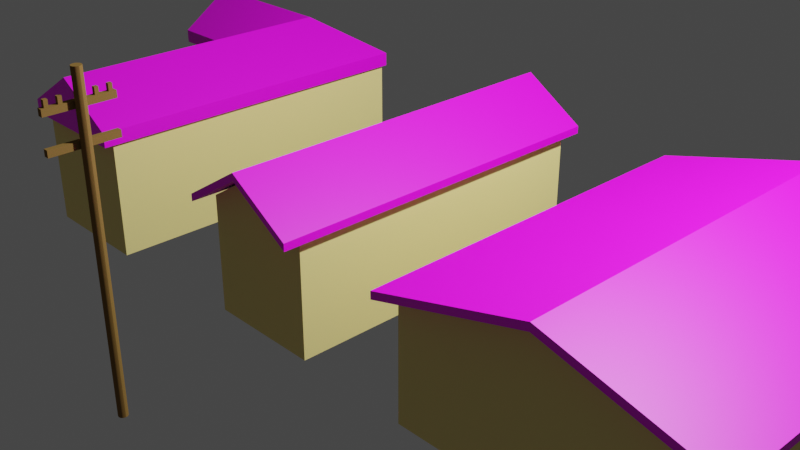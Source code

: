 # Source: houses.blend  (saved by Blender 3.3.6; exported with 4.5.12 LTS)
import bpy
from mathutils import Matrix  # noqa: F401  (used for matrix-valued properties, if any)

bpy.ops.wm.read_factory_settings(use_empty=True)
scene = bpy.context.scene
scene.name = 'Scene'

# ---- collections
col_collection = bpy.data.collections.new('Collection'); scene.collection.children.link(col_collection)

# ---- images (referenced by path relative to the original .blend; pixels are not part of the script)
import os
ASSET_DIR = os.environ.get("B2B_ASSET_DIR", "")  # directory of the original .blend (textures are referenced by path, not embedded)
HERE = os.path.dirname(os.path.abspath(__file__))  # packed textures are extracted next to this script under _unpacked/

def load_image(name, relpath, width, height, colorspace="sRGB"):
    """Load a texture the original file referenced (path relative to the .blend, or extracted next to this script)."""
    p = next((c for c in (os.path.join(HERE, relpath), os.path.join(ASSET_DIR, relpath)) if relpath and os.path.exists(c)), "")
    if p:
        img = bpy.data.images.load(p, check_existing=True)
        img.name = name
    else:  # same state as the original file: an image datablock whose file is absent (Cycles renders it pink)
        img = bpy.data.images.new(name, width, height)
        img.source = "FILE"
        img.filepath = "//" + (relpath or name)
    img.colorspace_settings.name = colorspace
    return img
img_fencing_png = load_image('fencing.png', 'fencing.png', 1024, 1024, 'sRGB')

# ---- materials (node trees are filled in below, after node groups)
mat_material = bpy.data.materials.new('Material')
mat_material.alpha_threshold = 0.0
mat_material.use_transparent_shadow = False
mat_material.roughness = 0.5
mat_material.line_color = (0.0, 0.0, 0.0, 1.0)
mat_material_001 = bpy.data.materials.new('Material.001')
mat_material_001.use_transparent_shadow = False
mat_material_002 = bpy.data.materials.new('Material.002')
mat_material_002.use_transparent_shadow = False
mat_material_004 = bpy.data.materials.new('Material.004')
mat_material_004.use_transparent_shadow = False

# ---- node groups
ng_auto_smooth = bpy.data.node_groups.new('Auto Smooth', 'GeometryNodeTree')
_s = ng_auto_smooth.interface.new_socket(name='Geometry', in_out='OUTPUT', socket_type='NodeSocketGeometry')
_s = ng_auto_smooth.interface.new_socket(name='Geometry', in_out='INPUT', socket_type='NodeSocketGeometry')
_s = ng_auto_smooth.interface.new_socket(name='Angle', in_out='INPUT', socket_type='NodeSocketFloat')
_s.subtype = 'ANGLE'
_s.min_value = 0.0
_s.max_value = 3.142
ng_auto_smooth.is_modifier = True
_N = ng_auto_smooth.nodes; _L = ng_auto_smooth.links
n0 = _N.new('NodeGroupOutput'); n0.name = 'Group Output'; n0.location = (480, -100)
n1 = _N.new('NodeGroupInput'); n1.name = 'Group Input'; n1.location = (-420, -300)
n2 = _N.new('NodeGroupInput'); n2.name = 'Group Input.001'; n2.location = (-60, -100)
n3 = _N.new('GeometryNodeSetShadeSmooth'); n3.name = 'Set Shade Smooth'; n3.location = (120, -100)
n3.domain = 'EDGE'
n4 = _N.new('GeometryNodeSetShadeSmooth'); n4.name = 'Set Shade Smooth.001'; n4.location = (300, -100)
n5 = _N.new('GeometryNodeInputMeshEdgeAngle'); n5.name = 'Edge Angle'; n5.location = (-420, -220)
n6 = _N.new('GeometryNodeInputEdgeSmooth'); n6.name = 'Is Edge Smooth'; n6.location = (-60, -160)
n7 = _N.new('GeometryNodeInputShadeSmooth'); n7.name = 'Is Face Smooth'; n7.location = (-240, -340)
n8 = _N.new('FunctionNodeBooleanMath'); n8.name = 'Boolean Math'; n8.location = (-60, -220)
n9 = _N.new('FunctionNodeCompare'); n9.name = 'Compare'; n9.location = (-240, -180)
n9.operation = 'LESS_EQUAL'
_L.new(n5.outputs[0], n9.inputs[0])
_L.new(n4.outputs[0], n0.inputs[0])
_L.new(n1.outputs[1], n9.inputs[1])
_L.new(n9.outputs[0], n8.inputs[0])
_L.new(n7.outputs[0], n8.inputs[1])
_L.new(n2.outputs[0], n3.inputs[0])
_L.new(n6.outputs[0], n3.inputs[1])
_L.new(n3.outputs[0], n4.inputs[0])
_L.new(n8.outputs[0], n3.inputs[2])
n0.is_active_output = True

# ---- material node trees
mat_material.use_nodes = True; mat_material.node_tree.nodes.clear()
_N = mat_material.node_tree.nodes; _L = mat_material.node_tree.links
n0 = _N.new('ShaderNodeOutputMaterial'); n0.name = 'Material Output'; n0.location = (300, 300)
n1 = _N.new('ShaderNodeBsdfPrincipled'); n1.name = 'Principled BSDF'; n1.location = (10, 300)
n1.distribution = 'GGX'
n1.subsurface_method = 'RANDOM_WALK_SKIN'
n1.inputs[0].default_value = (0.0, 0.0, 0.0, 1.0)
n1.inputs[3].default_value = 1.45
n1.inputs[13].default_value = 0.0
n1.inputs[27].default_value = (0.0, 0.0, 0.0, 1.0)
n1.inputs[28].default_value = 1.0
_L.new(n1.outputs[0], n0.inputs[0])
n0.is_active_output = True
mat_material_001.use_nodes = True; mat_material_001.node_tree.nodes.clear()
_N = mat_material_001.node_tree.nodes; _L = mat_material_001.node_tree.links
n0 = _N.new('ShaderNodeBsdfPrincipled'); n0.name = 'Principled BSDF'; n0.location = (10, 300)
n0.distribution = 'GGX'
n0.subsurface_method = 'RANDOM_WALK_SKIN'
n0.inputs[0].default_value = (0.8829, 0.7613, 0.2848, 1.0)
n0.inputs[3].default_value = 1.45
n0.inputs[13].default_value = 0.0
n0.inputs[27].default_value = (0.0, 0.0, 0.0, 1.0)
n0.inputs[28].default_value = 1.0
n1 = _N.new('ShaderNodeOutputMaterial'); n1.name = 'Material Output'; n1.location = (300, 300)
_L.new(n0.outputs[0], n1.inputs[0])
n1.is_active_output = True
mat_material_002.use_nodes = True; mat_material_002.node_tree.nodes.clear()
_N = mat_material_002.node_tree.nodes; _L = mat_material_002.node_tree.links
n0 = _N.new('ShaderNodeBsdfPrincipled'); n0.name = 'Principled BSDF'; n0.location = (10, 300)
n0.distribution = 'GGX'
n0.subsurface_method = 'RANDOM_WALK_SKIN'
n0.inputs[0].default_value = (0.2286, 0.1354, 0.04052, 1.0)
n0.inputs[3].default_value = 1.45
n0.inputs[13].default_value = 0.0
n0.inputs[27].default_value = (0.0, 0.0, 0.0, 1.0)
n0.inputs[28].default_value = 1.0
n1 = _N.new('ShaderNodeOutputMaterial'); n1.name = 'Material Output'; n1.location = (300, 300)
_L.new(n0.outputs[0], n1.inputs[0])
n1.is_active_output = True
mat_material_004.use_nodes = True; mat_material_004.node_tree.nodes.clear()
_N = mat_material_004.node_tree.nodes; _L = mat_material_004.node_tree.links
n0 = _N.new('ShaderNodeBsdfPrincipled'); n0.name = 'Principled BSDF'; n0.location = (10, 300)
n0.distribution = 'GGX'
n0.subsurface_method = 'RANDOM_WALK_SKIN'
n0.inputs[3].default_value = 1.45
n0.inputs[27].default_value = (0.0, 0.0, 0.0, 1.0)
n0.inputs[28].default_value = 1.0
n1 = _N.new('ShaderNodeOutputMaterial'); n1.name = 'Material Output'; n1.location = (300, 300)
n2 = _N.new('ShaderNodeTexImage'); n2.name = 'Image Texture'; n2.location = (-280, 280)
n2.image = img_fencing_png
_L.new(n0.outputs[0], n1.inputs[0])
_L.new(n2.outputs[0], n0.inputs[0])
n1.is_active_output = True

# ---- world
world_world = bpy.data.worlds.new('World'); scene.world = world_world
world_world.use_nodes = True; world_world.node_tree.nodes.clear()
_N = world_world.node_tree.nodes; _L = world_world.node_tree.links
n0 = _N.new('ShaderNodeOutputWorld'); n0.name = 'World Output'; n0.location = (300, 300)
n1 = _N.new('ShaderNodeBackground'); n1.name = 'Background'; n1.location = (10, 300)
n1.inputs[0].default_value = (0.05088, 0.05088, 0.05088, 1.0)
_L.new(n1.outputs[0], n0.inputs[0])
n0.is_active_output = True
world_world.color = (0.05088, 0.05088, 0.05088)
world_world.use_sun_shadow = False
world_world.sun_shadow_jitter_overblur = 0.0

# ---- cameras
cam_camera = bpy.data.cameras.new('Camera')
cam_camera.clip_end = 100.0
cam_camera.ortho_scale = 7.314

# ---- lights
light_light = bpy.data.lights.new('Light', 'POINT')
light_light.transmission_factor = 0.0
light_light.energy = 1000.0
light_light.shadow_soft_size = 0.1
light_light.shadow_maximum_resolution = 0.006
light_light.use_absolute_resolution = True

# ---- meshes
me_cube = bpy.data.meshes.new('Cube')
me_cube.from_pydata([(1.0, 1.0, 1.0), (1.0, 1.0, -1.0), (1.0, -1.0, 1.0), (1.0, -1.0, -1.0), (-1.0, 1.0, 1.0), (-1.0, 1.0, -1.0), (-1.0, -1.0, 1.0), (-1.0, -1.0, -1.0), (0.0, -1.0, 1.618), (1.0, 0.0, 1.0), (-1.0, 0.0, 1.0), (0.0, 1.0, 1.618), (0.0, 0.0, 1.618)], [], [(12, 10, 6, 8), (3, 2, 8, 6, 7), (7, 6, 10, 4, 5), (5, 1, 3, 7), (1, 0, 9, 2, 3), (5, 4, 11, 0, 1), (9, 12, 8, 2), (0, 11, 12, 9), (11, 4, 10, 12)])
me_cube.polygons.foreach_set('material_index', [0, 1, 1, 1, 1, 1, 0, 0, 0])
_uv = me_cube.uv_layers.new(name='UVMap')
_uv.uv.foreach_set('vector', [0.75, 0.625, 0.875, 0.625, 0.875, 0.75, 0.75, 0.75, 0.375, 0.75, 0.625, 0.75, 0.625, 0.875, 0.625, 1.0, 0.375, 1.0, 0.375, 0.0, 0.625, 0.0, 0.625, 0.125, 0.625, 0.25, 0.375, 0.25, 0.125, 0.5, 0.375, 0.5, 0.375, 0.75, 0.125, 0.75, 0.375, 0.5, 0.625, 0.5, 0.625, 0.625, 0.625, 0.75, 0.375, 0.75, 0.375, 0.25, 0.625, 0.25, 0.625, 0.375, 0.625, 0.5, 0.375, 0.5, 0.625, 0.625, 0.75, 0.625, 0.75, 0.75, 0.625, 0.75, 0.625, 0.5, 0.75, 0.5, 0.75, 0.625, 0.625, 0.625, 0.75, 0.5, 0.875, 0.5, 0.875, 0.625, 0.75, 0.625])
me_cube.materials.append(mat_material)
me_cube.materials.append(mat_material_001)
me_cube.use_mirror_vertex_groups = False
me_cube.update()
me_cube_001 = bpy.data.meshes.new('Cube.001')
me_cube_001.from_pydata([(-1.0, -2.792, -1.0), (-1.0, -2.792, 1.0), (-1.0, 1.162, -1.0), (-1.0, 1.162, 1.0), (1.0, -2.792, -1.0), (1.0, -2.792, 1.0), (1.0, 1.162, -1.0), (1.0, 1.162, 1.0), (-1.0, 2.9, 1.0), (-1.0, 2.9, -1.0), (1.0, 2.9, -1.0), (1.0, 2.9, 1.0), (-2.54, 1.162, 1.0), (-2.54, 1.162, -1.0), (-2.54, 2.9, 1.0), (-2.54, 2.9, -1.0), (-1.0, -0.8149, 1.0), (0.0, 1.162, 1.602), (1.0, -0.8149, 1.0), (0.0, -2.792, 1.602), (0.0, 2.9, 1.0), (1.0, 2.031, 1.0), (-1.0, 2.031, 1.602), (-2.54, 2.031, 1.602), (-1.77, 1.162, 1.0), (-1.77, 2.9, 1.0), (-1.77, 2.031, 1.602), (0.0, -0.8149, 1.602), (0.0, 2.031, 1.602)], [], [(0, 1, 16, 3, 2), (17, 28, 3), (6, 7, 18, 5, 4), (4, 5, 19, 1, 0), (2, 6, 4, 0), (27, 16, 1, 19), (9, 8, 20, 11, 10), (9, 2, 13, 15), (7, 6, 10, 11, 21), (6, 2, 9, 10), (13, 12, 23, 14, 15), (2, 3, 24, 12, 13), (8, 9, 15, 14, 25), (26, 25, 14, 23), (24, 26, 23, 12), (3, 22, 26, 24), (22, 8, 25, 26), (18, 27, 19, 5), (7, 17, 27, 18), (17, 3, 16, 27), (22, 28, 20, 8), (22, 3, 28), (17, 7, 21, 28), (11, 28, 21), (20, 28, 11)])
me_cube_001.polygons.foreach_set('material_index', [1, 0, 1, 1, 0, 0, 1, 0, 1, 0, 1, 1, 1, 0, 0, 0, 0, 0, 0, 0, 0, 0, 0, 0, 0])
_uv = me_cube_001.uv_layers.new(name='UVMap')
_uv.uv.foreach_set('vector', [0.375, 0.0, 0.625, 0.0, 0.625, 0.125, 0.625, 0.25, 0.375, 0.25, 0.75, 0.5, 0.75, 0.5, 0.875, 0.5, 0.375, 0.5, 0.625, 0.5, 0.625, 0.625, 0.625, 0.75, 0.375, 0.75, 0.375, 0.75, 0.625, 0.75, 0.625, 0.875, 0.625, 1.0, 0.375, 1.0, 0.125, 0.5, 0.375, 0.5, 0.375, 0.75, 0.125, 0.75, 0.75, 0.625, 0.875, 0.625, 0.875, 0.75, 0.75, 0.75, 0.375, 0.25, 0.625, 0.25, 0.625, 0.375, 0.625, 0.5, 0.375, 0.5, 0.125, 0.5, 0.125, 0.5, 0.125, 0.5, 0.125, 0.5, 0.625, 0.5, 0.375, 0.5, 0.375, 0.5, 0.625, 0.5, 0.625, 0.5, 0.375, 0.5, 0.125, 0.5, 0.125, 0.5, 0.375, 0.5, 0.375, 0.25, 0.625, 0.25, 0.625, 0.25, 0.625, 0.25, 0.375, 0.25, 0.375, 0.25, 0.625, 0.25, 0.625, 0.25, 0.625, 0.25, 0.375, 0.25, 0.625, 0.25, 0.375, 0.25, 0.375, 0.25, 0.625, 0.25, 0.625, 0.25, 0.875, 0.5, 0.875, 0.5, 0.875, 0.5, 0.875, 0.5, 0.875, 0.5, 0.875, 0.5, 0.875, 0.5, 0.875, 0.5, 0.875, 0.5, 0.875, 0.5, 0.875, 0.5, 0.875, 0.5, 0.875, 0.5, 0.875, 0.5, 0.875, 0.5, 0.875, 0.5, 0.625, 0.625, 0.75, 0.625, 0.75, 0.75, 0.625, 0.75, 0.625, 0.5, 0.75, 0.5, 0.75, 0.625, 0.625, 0.625, 0.75, 0.5, 0.875, 0.5, 0.875, 0.625, 0.75, 0.625, 0.875, 0.5, 0.75, 0.5, 0.75, 0.5, 0.875, 0.5, 0.875, 0.5, 0.875, 0.5, 0.75, 0.5, 0.75, 0.5, 0.625, 0.5, 0.625, 0.5, 0.75, 0.5, 0.625, 0.5, 0.75, 0.5, 0.625, 0.5, 0.75, 0.5, 0.75, 0.5, 0.625, 0.5])
me_cube_001.materials.append(mat_material)
me_cube_001.materials.append(mat_material_001)
me_cube_001.update()
me_cube_002 = bpy.data.meshes.new('Cube.002')
me_cube_002.from_pydata([(2.38, 1.0, 1.0), (2.38, 1.0, -1.0), (2.38, -1.0, 1.0), (2.38, -1.0, -1.0), (-2.38, 1.0, 1.0), (-2.38, 1.0, -1.0), (-2.38, -1.0, 1.0), (-2.38, -1.0, -1.0), (-6.58e-07, -1.0, 1.618), (2.38, 0.0, 1.0), (-2.38, 0.0, 1.0), (-6.58e-07, 1.0, 1.618), (-6.58e-07, 0.0, 1.618)], [], [(12, 10, 6, 8), (3, 2, 8, 6, 7), (7, 6, 10, 4, 5), (5, 1, 3, 7), (1, 0, 9, 2, 3), (5, 4, 11, 0, 1), (9, 12, 8, 2), (0, 11, 12, 9), (11, 4, 10, 12)])
me_cube_002.polygons.foreach_set('material_index', [0, 1, 1, 0, 1, 1, 0, 0, 0])
_uv = me_cube_002.uv_layers.new(name='UVMap')
_uv.uv.foreach_set('vector', [0.75, 0.625, 0.875, 0.625, 0.875, 0.75, 0.75, 0.75, 0.375, 0.75, 0.625, 0.75, 0.625, 0.875, 0.625, 1.0, 0.375, 1.0, 0.375, 0.0, 0.625, 0.0, 0.625, 0.125, 0.625, 0.25, 0.375, 0.25, 0.125, 0.5, 0.375, 0.5, 0.375, 0.75, 0.125, 0.75, 0.375, 0.5, 0.625, 0.5, 0.625, 0.625, 0.625, 0.75, 0.375, 0.75, 0.375, 0.25, 0.625, 0.25, 0.625, 0.375, 0.625, 0.5, 0.375, 0.5, 0.625, 0.625, 0.75, 0.625, 0.75, 0.75, 0.625, 0.75, 0.625, 0.5, 0.75, 0.5, 0.75, 0.625, 0.625, 0.625, 0.75, 0.5, 0.875, 0.5, 0.875, 0.625, 0.75, 0.625])
me_cube_002.materials.append(mat_material)
me_cube_002.materials.append(mat_material_001)
me_cube_002.use_mirror_vertex_groups = False
me_cube_002.update()
me_cylinder = bpy.data.meshes.new('Cylinder')
me_cylinder.from_pydata([(0.0, 1.0, -1.0), (0.0, 1.0, 1.0), (0.5, 0.866, -1.0), (0.5, 0.866, 1.0), (0.866, 0.5, -1.0), (0.866, 0.5, 1.0), (1.0, 0.0, -1.0), (1.0, 0.0, 1.0), (0.866, -0.5, -1.0), (0.866, -0.5, 1.0), (0.5, -0.866, -1.0), (0.5, -0.866, 1.0), (0.0, -1.0, -1.0), (0.0, -1.0, 1.0), (-0.5, -0.866, -1.0), (-0.5, -0.866, 1.0), (-0.866, -0.5, -1.0), (-0.866, -0.5, 1.0), (-1.0, 0.0, -1.0), (-1.0, 0.0, 1.0), (-0.866, 0.5, -1.0), (-0.866, 0.5, 1.0), (-0.5, 0.866, -1.0), (-0.5, 0.866, 1.0), (-1.769, -6.727, 0.7806), (-1.769, -6.727, 0.821), (-1.769, 6.966, 0.7806), (-1.769, 6.966, 0.821), (-0.6599, -6.727, 0.7806), (-0.6599, -6.727, 0.821), (-0.6599, 6.966, 0.7806), (-0.6599, 6.966, 0.821), (-1.652, -6.037, 0.8172), (-1.652, -6.037, 0.8611), (-1.652, -5.249, 0.8172), (-1.652, -5.249, 0.8611), (-0.8646, -6.037, 0.8172), (-0.8646, -6.037, 0.8611), (-0.8646, -5.249, 0.8172), (-0.8646, -5.249, 0.8611), (-1.652, -3.554, 0.8172), (-1.652, -3.554, 0.8611), (-1.652, -2.766, 0.8172), (-1.652, -2.766, 0.8611), (-0.8646, -3.554, 0.8172), (-0.8646, -3.554, 0.8611), (-0.8646, -2.766, 0.8172), (-0.8646, -2.766, 0.8611), (-1.652, 3.061, 0.8172), (-1.652, 3.061, 0.8611), (-1.652, 3.848, 0.8172), (-1.652, 3.848, 0.8611), (-0.8646, 3.061, 0.8172), (-0.8646, 3.061, 0.8611), (-0.8646, 3.848, 0.8172), (-0.8646, 3.848, 0.8611), (-1.652, 5.623, 0.8172), (-1.652, 5.623, 0.8611), (-1.652, 6.41, 0.8172), (-1.652, 6.41, 0.8611), (-0.8646, 5.623, 0.8172), (-0.8646, 5.623, 0.8611), (-0.8646, 6.41, 0.8172), (-0.8646, 6.41, 0.8611), (-1.769, -6.727, 0.574), (-1.769, -6.727, 0.6144), (-1.769, 6.966, 0.574), (-1.769, 6.966, 0.6144), (-0.6599, -6.727, 0.574), (-0.6599, -6.727, 0.6144), (-0.6599, 6.966, 0.574), (-0.6599, 6.966, 0.6144)], [], [(0, 1, 3, 2), (2, 3, 5, 4), (4, 5, 7, 6), (6, 7, 9, 8), (8, 9, 11, 10), (10, 11, 13, 12), (12, 13, 15, 14), (14, 15, 17, 16), (16, 17, 19, 18), (18, 19, 21, 20), (3, 1, 23, 21, 19, 17, 15, 13, 11, 9, 7, 5), (20, 21, 23, 22), (22, 23, 1, 0), (0, 2, 4, 6, 8, 10, 12, 14, 16, 18, 20, 22), (24, 25, 27, 26), (26, 27, 31, 30), (30, 31, 29, 28), (28, 29, 25, 24), (26, 30, 28, 24), (31, 27, 25, 29), (32, 33, 35, 34), (34, 35, 39, 38), (38, 39, 37, 36), (36, 37, 33, 32), (34, 38, 36, 32), (39, 35, 33, 37), (40, 41, 43, 42), (42, 43, 47, 46), (46, 47, 45, 44), (44, 45, 41, 40), (42, 46, 44, 40), (47, 43, 41, 45), (48, 49, 51, 50), (50, 51, 55, 54), (54, 55, 53, 52), (52, 53, 49, 48), (50, 54, 52, 48), (55, 51, 49, 53), (56, 57, 59, 58), (58, 59, 63, 62), (62, 63, 61, 60), (60, 61, 57, 56), (58, 62, 60, 56), (63, 59, 57, 61), (64, 65, 67, 66), (66, 67, 71, 70), (70, 71, 69, 68), (68, 69, 65, 64), (66, 70, 68, 64), (71, 67, 65, 69)])
me_cylinder.polygons.foreach_set('use_smooth', [True] * 50)
_uv = me_cylinder.uv_layers.new(name='UVMap')
_uv.uv.foreach_set('vector', [1.0, 0.5, 1.0, 1.0, 0.9167, 1.0, 0.9167, 0.5, 0.9167, 0.5, 0.9167, 1.0, 0.8333, 1.0, 0.8333, 0.5, 0.8333, 0.5, 0.8333, 1.0, 0.75, 1.0, 0.75, 0.5, 0.75, 0.5, 0.75, 1.0, 0.6667, 1.0, 0.6667, 0.5, 0.6667, 0.5, 0.6667, 1.0, 0.5833, 1.0, 0.5833, 0.5, 0.5833, 0.5, 0.5833, 1.0, 0.5, 1.0, 0.5, 0.5, 0.5, 0.5, 0.5, 1.0, 0.4167, 1.0, 0.4167, 0.5, 0.4167, 0.5, 0.4167, 1.0, 0.3333, 1.0, 0.3333, 0.5, 0.3333, 0.5, 0.3333, 1.0, 0.25, 1.0, 0.25, 0.5, 0.25, 0.5, 0.25, 1.0, 0.1667, 1.0, 0.1667, 0.5, 0.37, 0.4578, 0.25, 0.49, 0.13, 0.4578, 0.04215, 0.37, 0.01, 0.25, 0.04215, 0.13, 0.13, 0.04215, 0.25, 0.01, 0.37, 0.04215, 0.4578, 0.13, 0.49, 0.25, 0.4578, 0.37, 0.1667, 0.5, 0.1667, 1.0, 0.08333, 1.0, 0.08333, 0.5, 0.08333, 0.5, 0.08333, 1.0, 7.451e-08, 1.0, 7.451e-08, 0.5, 0.75, 0.49, 0.87, 0.4578, 0.9578, 0.37, 0.99, 0.25, 0.9578, 0.13, 0.87, 0.04215, 0.75, 0.01, 0.63, 0.04215, 0.5422, 0.13, 0.51, 0.25, 0.5422, 0.37, 0.63, 0.4578, 0.375, 0.0, 0.625, 0.0, 0.625, 0.25, 0.375, 0.25, 0.375, 0.25, 0.625, 0.25, 0.625, 0.5, 0.375, 0.5, 0.375, 0.5, 0.625, 0.5, 0.625, 0.75, 0.375, 0.75, 0.375, 0.75, 0.625, 0.75, 0.625, 1.0, 0.375, 1.0, 0.125, 0.5, 0.375, 0.5, 0.375, 0.75, 0.125, 0.75, 0.625, 0.5, 0.875, 0.5, 0.875, 0.75, 0.625, 0.75, 0.375, 0.0, 0.625, 0.0, 0.625, 0.25, 0.375, 0.25, 0.375, 0.25, 0.625, 0.25, 0.625, 0.5, 0.375, 0.5, 0.375, 0.5, 0.625, 0.5, 0.625, 0.75, 0.375, 0.75, 0.375, 0.75, 0.625, 0.75, 0.625, 1.0, 0.375, 1.0, 0.125, 0.5, 0.375, 0.5, 0.375, 0.75, 0.125, 0.75, 0.625, 0.5, 0.875, 0.5, 0.875, 0.75, 0.625, 0.75, 0.375, 0.0, 0.625, 0.0, 0.625, 0.25, 0.375, 0.25, 0.375, 0.25, 0.625, 0.25, 0.625, 0.5, 0.375, 0.5, 0.375, 0.5, 0.625, 0.5, 0.625, 0.75, 0.375, 0.75, 0.375, 0.75, 0.625, 0.75, 0.625, 1.0, 0.375, 1.0, 0.125, 0.5, 0.375, 0.5, 0.375, 0.75, 0.125, 0.75, 0.625, 0.5, 0.875, 0.5, 0.875, 0.75, 0.625, 0.75, 0.375, 0.0, 0.625, 0.0, 0.625, 0.25, 0.375, 0.25, 0.375, 0.25, 0.625, 0.25, 0.625, 0.5, 0.375, 0.5, 0.375, 0.5, 0.625, 0.5, 0.625, 0.75, 0.375, 0.75, 0.375, 0.75, 0.625, 0.75, 0.625, 1.0, 0.375, 1.0, 0.125, 0.5, 0.375, 0.5, 0.375, 0.75, 0.125, 0.75, 0.625, 0.5, 0.875, 0.5, 0.875, 0.75, 0.625, 0.75, 0.375, 0.0, 0.625, 0.0, 0.625, 0.25, 0.375, 0.25, 0.375, 0.25, 0.625, 0.25, 0.625, 0.5, 0.375, 0.5, 0.375, 0.5, 0.625, 0.5, 0.625, 0.75, 0.375, 0.75, 0.375, 0.75, 0.625, 0.75, 0.625, 1.0, 0.375, 1.0, 0.125, 0.5, 0.375, 0.5, 0.375, 0.75, 0.125, 0.75, 0.625, 0.5, 0.875, 0.5, 0.875, 0.75, 0.625, 0.75, 0.375, 0.0, 0.625, 0.0, 0.625, 0.25, 0.375, 0.25, 0.375, 0.25, 0.625, 0.25, 0.625, 0.5, 0.375, 0.5, 0.375, 0.5, 0.625, 0.5, 0.625, 0.75, 0.375, 0.75, 0.375, 0.75, 0.625, 0.75, 0.625, 1.0, 0.375, 1.0, 0.125, 0.5, 0.375, 0.5, 0.375, 0.75, 0.125, 0.75, 0.625, 0.5, 0.875, 0.5, 0.875, 0.75, 0.625, 0.75])
me_cylinder.materials.append(mat_material_002)
me_cylinder.update()
me_cube_004 = bpy.data.meshes.new('Cube.004')
me_cube_004.from_pydata([(35.42, 35.42, 1.266), (35.42, 35.42, -1.266), (35.42, -35.42, 1.266), (35.42, -35.42, -1.266), (-35.42, 35.42, 1.266), (-35.42, 35.42, -1.266), (-35.42, -35.42, 1.266), (-35.42, -35.42, -1.266)], [], [(0, 1, 3, 2), (2, 3, 7, 6), (6, 7, 5, 4), (4, 5, 1, 0)])
_uv = me_cube_004.uv_layers.new(name='UVMap')
_uv.uv.foreach_set('vector', [-16.52, 232.5, -33.11, 232.5, -33.11, -231.5, -16.52, -231.5, 33.25, 232.5, 16.66, 232.5, 16.66, -231.5, 33.25, -231.5, 16.66, 232.5, 0.07154, 232.5, 0.07154, -231.5, 16.66, -231.5, 0.07154, 232.5, -16.52, 232.5, -16.52, -231.5, 0.07154, -231.5])
me_cube_004.materials.append(mat_material_004)
me_cube_004.update()
me_plane = bpy.data.meshes.new('Plane')
me_plane.from_pydata([(-1.0, -1.241, -0.2714), (0.009108, -1.241, 0.0), (-1.0, 1.241, -0.2714), (0.009108, 1.241, 0.0), (1.018, -1.241, -0.2714), (-1.0, 1.241, -0.2214), (1.018, 1.241, -0.2714), (-1.0, -1.241, -0.2214), (0.009108, -1.241, 0.05), (0.009108, 1.241, 0.05), (1.018, -1.241, -0.2214), (1.018, 1.241, -0.2214)], [], [(0, 2, 3, 1), (4, 1, 3, 6), (7, 8, 9, 5), (10, 11, 9, 8), (3, 9, 11, 6), (4, 10, 8, 1), (3, 2, 5, 9), (0, 1, 8, 7), (6, 11, 10, 4), (2, 0, 7, 5)])
_uv = me_plane.uv_layers.new(name='UVMap')
_uv.uv.foreach_set('vector', [0.0, 0.0, 0.0, 1.0, 1.0, 1.0, 1.0, 0.0, 0.0, 0.0, 1.0, 0.0, 1.0, 1.0, 0.0, 1.0, 0.0, 0.0, 1.0, 0.0, 1.0, 1.0, 0.0, 1.0, 0.0, 0.0, 0.0, 1.0, 1.0, 1.0, 1.0, 0.0, 1.0, 1.0, 1.0, 1.0, 0.0, 1.0, 0.0, 1.0, 0.0, 0.0, 0.0, 0.0, 1.0, 0.0, 1.0, 0.0, 1.0, 1.0, 0.0, 1.0, 0.0, 1.0, 1.0, 1.0, 0.0, 0.0, 1.0, 0.0, 1.0, 0.0, 0.0, 0.0, 0.0, 1.0, 0.0, 1.0, 0.0, 0.0, 0.0, 0.0, 0.0, 1.0, 0.0, 0.0, 0.0, 0.0, 0.0, 1.0])
me_plane.materials.append(mat_material_004)
me_plane.update()
me_plane_001 = bpy.data.meshes.new('Plane.001')
me_plane_001.from_pydata([(-1.0, -1.241, -0.2714), (0.009108, -1.241, 0.0), (-1.0, 1.241, -0.2714), (0.009108, 1.241, 0.0), (1.018, -1.241, -0.2714), (-1.0, 1.241, -0.2214), (1.018, 1.241, -0.2714), (-1.0, -1.241, -0.2214), (0.009108, -1.241, 0.05), (0.009108, 1.241, 0.05), (1.018, -1.241, -0.2214), (1.018, 1.241, -0.2214)], [], [(0, 2, 3, 1), (4, 1, 3, 6), (7, 8, 9, 5), (10, 11, 9, 8), (3, 9, 11, 6), (4, 10, 8, 1), (3, 2, 5, 9), (0, 1, 8, 7), (6, 11, 10, 4), (2, 0, 7, 5)])
_uv = me_plane_001.uv_layers.new(name='UVMap')
_uv.uv.foreach_set('vector', [0.0, 0.0, 0.0, 1.0, 1.0, 1.0, 1.0, 0.0, 0.0, 0.0, 1.0, 0.0, 1.0, 1.0, 0.0, 1.0, 0.0, 0.0, 1.0, 0.0, 1.0, 1.0, 0.0, 1.0, 0.0, 0.0, 0.0, 1.0, 1.0, 1.0, 1.0, 0.0, 1.0, 1.0, 1.0, 1.0, 0.0, 1.0, 0.0, 1.0, 0.0, 0.0, 0.0, 0.0, 1.0, 0.0, 1.0, 0.0, 1.0, 1.0, 0.0, 1.0, 0.0, 1.0, 1.0, 1.0, 0.0, 0.0, 1.0, 0.0, 1.0, 0.0, 0.0, 0.0, 0.0, 1.0, 0.0, 1.0, 0.0, 0.0, 0.0, 0.0, 0.0, 1.0, 0.0, 0.0, 0.0, 0.0, 0.0, 1.0])
me_plane_001.materials.append(mat_material_004)
me_plane_001.update()
me_cube_003 = bpy.data.meshes.new('Cube.003')
me_cube_003.from_pydata([(-1.0, -2.775, 0.7793), (-1.0, -2.775, 1.0), (-1.0, 1.011, 0.7793), (-1.0, 1.011, 1.0), (1.0, -2.775, 0.7793), (1.0, -2.775, 1.0), (1.0, 1.011, 0.7793), (1.0, 1.011, 1.0), (-1.0, 2.749, 1.0), (-1.0, 2.749, 0.7793), (1.0, 2.749, 0.7793), (1.0, 2.749, 1.0), (-2.54, 1.011, 1.0), (-2.54, 1.011, 0.7793), (-2.54, 2.749, 1.0), (-2.54, 2.749, 0.7793), (-1.0, -0.9662, 1.0), (0.0, 1.011, 1.602), (1.0, -0.9662, 1.0), (0.0, -2.775, 1.602), (0.0, 2.749, 1.0), (1.0, 1.88, 1.0), (-1.0, 1.88, 1.602), (-2.54, 1.88, 1.602), (-1.77, 1.011, 1.0), (-1.77, 2.749, 1.0), (-1.77, 1.88, 1.602), (0.0, -0.9662, 1.602), (0.0, 1.88, 1.602)], [], [(0, 1, 16, 3, 2), (17, 28, 3), (6, 7, 18, 5, 4), (4, 5, 19, 1, 0), (2, 6, 4, 0), (27, 16, 1, 19), (9, 8, 20, 11, 10), (9, 2, 13, 15), (7, 6, 10, 11, 21), (6, 2, 9, 10), (13, 12, 23, 14, 15), (2, 3, 24, 12, 13), (8, 9, 15, 14, 25), (26, 25, 14, 23), (24, 26, 23, 12), (3, 22, 26, 24), (22, 8, 25, 26), (18, 27, 19, 5), (7, 17, 27, 18), (17, 3, 16, 27), (22, 28, 20, 8), (22, 3, 28), (17, 7, 21, 28), (11, 28, 21), (20, 28, 11)])
_uv = me_cube_003.uv_layers.new(name='UVMap')
_uv.uv.foreach_set('vector', [0.375, 0.0, 0.625, 0.0, 0.625, 0.125, 0.625, 0.25, 0.375, 0.25, 0.75, 0.5, 0.75, 0.5, 0.875, 0.5, 0.375, 0.5, 0.625, 0.5, 0.625, 0.625, 0.625, 0.75, 0.375, 0.75, 0.375, 0.75, 0.625, 0.75, 0.625, 0.875, 0.625, 1.0, 0.375, 1.0, 0.125, 0.5, 0.375, 0.5, 0.375, 0.75, 0.125, 0.75, 0.75, 0.625, 0.875, 0.625, 0.875, 0.75, 0.75, 0.75, 0.375, 0.25, 0.625, 0.25, 0.625, 0.375, 0.625, 0.5, 0.375, 0.5, 0.125, 0.5, 0.125, 0.5, 0.125, 0.5, 0.125, 0.5, 0.625, 0.5, 0.375, 0.5, 0.375, 0.5, 0.625, 0.5, 0.625, 0.5, 0.375, 0.5, 0.125, 0.5, 0.125, 0.5, 0.375, 0.5, 0.375, 0.25, 0.625, 0.25, 0.625, 0.25, 0.625, 0.25, 0.375, 0.25, 0.375, 0.25, 0.625, 0.25, 0.625, 0.25, 0.625, 0.25, 0.375, 0.25, 0.625, 0.25, 0.375, 0.25, 0.375, 0.25, 0.625, 0.25, 0.625, 0.25, 0.875, 0.5, 0.875, 0.5, 0.875, 0.5, 0.875, 0.5, 0.875, 0.5, 0.875, 0.5, 0.875, 0.5, 0.875, 0.5, 0.875, 0.5, 0.875, 0.5, 0.875, 0.5, 0.875, 0.5, 0.875, 0.5, 0.875, 0.5, 0.875, 0.5, 0.875, 0.5, 0.625, 0.625, 0.75, 0.625, 0.75, 0.75, 0.625, 0.75, 0.625, 0.5, 0.75, 0.5, 0.75, 0.625, 0.625, 0.625, 0.75, 0.5, 0.875, 0.5, 0.875, 0.625, 0.75, 0.625, 0.875, 0.5, 0.75, 0.5, 0.75, 0.5, 0.875, 0.5, 0.875, 0.5, 0.875, 0.5, 0.75, 0.5, 0.75, 0.5, 0.625, 0.5, 0.625, 0.5, 0.75, 0.5, 0.625, 0.5, 0.75, 0.5, 0.625, 0.5, 0.75, 0.5, 0.75, 0.5, 0.625, 0.5])
me_cube_003.materials.append(mat_material_004)
me_cube_003.update()
me_cube_005 = bpy.data.meshes.new('Cube.005')
me_cube_005.from_pydata([(-1.0, -1.0, -1.0), (-1.0, -1.0, 1.0), (-1.0, 1.0, -1.0), (-1.0, 1.0, 1.0), (1.0, -1.0, -1.0), (1.0, -1.0, 1.0), (1.0, 1.0, -1.0), (1.0, 1.0, 1.0)], [], [(0, 1, 3, 2), (2, 3, 7, 6), (6, 7, 5, 4), (4, 5, 1, 0), (2, 6, 4, 0), (7, 3, 1, 5)])
_uv = me_cube_005.uv_layers.new(name='UVMap')
_uv.uv.foreach_set('vector', [0.375, 0.0, 0.625, 0.0, 0.625, 0.25, 0.375, 0.25, 0.375, 0.25, 0.625, 0.25, 0.625, 0.5, 0.375, 0.5, 0.375, 0.5, 0.625, 0.5, 0.625, 0.75, 0.375, 0.75, 0.375, 0.75, 0.625, 0.75, 0.625, 1.0, 0.375, 1.0, 0.125, 0.5, 0.375, 0.5, 0.375, 0.75, 0.125, 0.75, 0.625, 0.5, 0.875, 0.5, 0.875, 0.75, 0.625, 0.75])
me_cube_005.materials.append(mat_material_001)
me_cube_005.update()

# ---- objects
ob_cube = bpy.data.objects.new('Cube', me_cube)
ob_light = bpy.data.objects.new('Light', light_light)
ob_camera = bpy.data.objects.new('Camera', cam_camera)
ob_cube_001 = bpy.data.objects.new('Cube.001', me_cube_001)
ob_cube_002 = bpy.data.objects.new('Cube.002', me_cube_002)
ob_cylinder = bpy.data.objects.new('Cylinder', me_cylinder)
ob_cube_003 = bpy.data.objects.new('Cube.003', me_cube_004)
ob_plane = bpy.data.objects.new('Plane', me_plane)
ob_plane_001 = bpy.data.objects.new('Plane.001', me_plane_001)
ob_cube_004 = bpy.data.objects.new('Cube.004', me_cube_003)
ob_cube_005 = bpy.data.objects.new('Cube.005', me_cube_005)

# ---- transforms, parenting, visibility, modifiers, constraints
ob_cube.location = (0.7205, -0.5605, 0.7105)
ob_cube.scale = (0.3917, 1.114, 0.3917)
ob_cube.lock_rotations_4d = False
ob_cube.empty_display_type = 'ARROWS'
ob_cube.lineart.crease_threshold = 0.0
ob_light.location = (3.306, 0.07714, 4.455)
ob_light.rotation_euler = (0.6503, 0.05522, 1.866)
ob_light.scale = (0.6342, 0.6342, 0.6342)
ob_light.lock_rotations_4d = False
ob_light.empty_display_type = 'ARROWS'
ob_light.color = (0.0, 0.0, 0.0, 0.0)
ob_light.lineart.crease_threshold = 0.0
ob_camera.location = (5.387, -4.953, 3.855)
ob_camera.rotation_euler = (1.109, 0.0, 0.8149)
ob_camera.scale = (0.6342, 0.6342, 0.6342)
ob_camera.lock_rotations_4d = False
ob_camera.empty_display_type = 'ARROWS'
ob_camera.color = (0.0, 0.0, 0.0, 0.0)
ob_camera.display_type = 'WIRE'
ob_camera.lineart.crease_threshold = 0.0
ob_cube_001.location = (-1.172, -0.5605, 0.7105)
ob_cube_001.scale = (0.4153, 0.4153, 0.4153)
ob_cube_002.location = (2.855, -0.5605, 0.7105)
ob_cube_002.scale = (0.3966, 1.128, 0.3966)
ob_cube_002.lock_rotations_4d = False
ob_cube_002.empty_display_type = 'ARROWS'
ob_cube_002.lineart.crease_threshold = 0.0
ob_cylinder.location = (0.7205, -2.636, 1.212)
ob_cylinder.scale = (0.02918, 0.02918, 1.0)
_m = ob_cylinder.modifiers.new('Auto Smooth', 'NODES')
_m.node_group = ng_auto_smooth
_gi = [s.identifier for s in ng_auto_smooth.interface.items_tree if s.item_type == 'SOCKET' and s.in_out == 'INPUT']
_m[_gi[1]] = 0.5236  # Angle
ob_cube_003.location = (0.0, 0.0, 0.0)
ob_plane.location = (2.845, -0.5731, 1.362)
ob_plane_001.location = (0.7192, -0.5731, 1.362)
ob_plane_001.scale = (0.4307, 1.0, 1.0)
ob_cube_004.location = (-1.172, -0.5605, 0.7675)
ob_cube_004.scale = (0.445, 0.445, 0.445)
ob_cube_005.location = (3.258, 0.3874, 1.328)
ob_cube_005.scale = (0.14, 0.14, 0.14)

# ---- collection membership
col_collection.objects.link(ob_cube)
col_collection.objects.link(ob_light)
col_collection.objects.link(ob_camera)
col_collection.objects.link(ob_cube_001)
col_collection.objects.link(ob_cube_002)
col_collection.objects.link(ob_cylinder)
col_collection.objects.link(ob_cube_003)
col_collection.objects.link(ob_plane)
col_collection.objects.link(ob_plane_001)
col_collection.objects.link(ob_cube_004)
col_collection.objects.link(ob_cube_005)

# ---- scene / render settings (as saved in the file)
scene.camera = ob_camera
scene.frame_start = 1; scene.frame_end = 250; scene.frame_set(1)
scene.render.engine = 'BLENDER_EEVEE_NEXT'
scene.cycles.sampling_pattern = 'TABULATED_SOBOL'
scene.cycles.use_light_tree = False
scene.view_settings.view_transform = 'Filmic'
bpy.context.view_layer.update()
